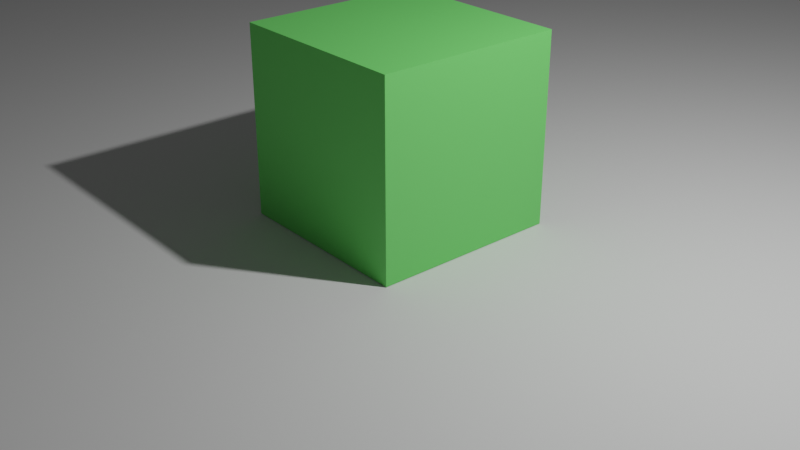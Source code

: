 # Source: MyCubeJackson.blend  (saved by Blender 3.6.11; exported with 4.5.12 LTS)
import bpy
from mathutils import Matrix  # noqa: F401  (used for matrix-valued properties, if any)

bpy.ops.wm.read_factory_settings(use_empty=True)
scene = bpy.context.scene
scene.name = 'Scene'

# ---- collections
col_collection = bpy.data.collections.new('Collection'); scene.collection.children.link(col_collection)

# ---- materials (node trees are filled in below, after node groups)
mat_material = bpy.data.materials.new('Material')
mat_material.alpha_threshold = 0.0
mat_material.use_transparent_shadow = False
mat_material.roughness = 0.5
mat_material.line_color = (0.0, 0.0, 0.0, 1.0)

# ---- material node trees
mat_material.use_nodes = True; mat_material.node_tree.nodes.clear()
_N = mat_material.node_tree.nodes; _L = mat_material.node_tree.links
n0 = _N.new('ShaderNodeBsdfPrincipled'); n0.name = 'Principled BSDF'; n0.location = (10, 300)
n0.distribution = 'GGX'
n0.subsurface_method = 'RANDOM_WALK_SKIN'
n0.inputs[0].default_value = (0.1744, 0.8, 0.1563, 1.0)
n0.inputs[3].default_value = 1.45
n0.inputs[27].default_value = (0.0, 0.0, 0.0, 1.0)
n0.inputs[28].default_value = 1.0
n1 = _N.new('ShaderNodeOutputMaterial'); n1.name = 'Material Output'; n1.location = (412, 250)
_L.new(n0.outputs[0], n1.inputs[0])
n1.is_active_output = True

# ---- world
world_world = bpy.data.worlds.new('World'); scene.world = world_world
world_world.use_nodes = True; world_world.node_tree.nodes.clear()
_N = world_world.node_tree.nodes; _L = world_world.node_tree.links
n0 = _N.new('ShaderNodeOutputWorld'); n0.name = 'World Output'; n0.location = (300, 300)
n1 = _N.new('ShaderNodeBackground'); n1.name = 'Background'; n1.location = (10, 300)
n1.inputs[0].default_value = (0.05088, 0.05088, 0.05088, 1.0)
_L.new(n1.outputs[0], n0.inputs[0])
n0.is_active_output = True
world_world.color = (0.05088, 0.05088, 0.05088)
world_world.use_sun_shadow = False
world_world.sun_shadow_jitter_overblur = 0.0

# ---- cameras
cam_camera = bpy.data.cameras.new('Camera')
cam_camera.clip_end = 100.0
cam_camera.ortho_scale = 7.314

# ---- lights
light_light = bpy.data.lights.new('Light', 'POINT')
light_light.transmission_factor = 0.0
light_light.energy = 1000.0
light_light.shadow_soft_size = 0.1
light_light.shadow_maximum_resolution = 0.006
light_light.use_absolute_resolution = True

# ---- meshes
me_cube = bpy.data.meshes.new('Cube')
me_cube.from_pydata([(1.0, 1.0, 1.0), (1.0, 1.0, -1.0), (1.0, -1.0, 1.0), (1.0, -1.0, -1.0), (-1.0, 1.0, 1.0), (-1.0, 1.0, -1.0), (-1.0, -1.0, 1.0), (-1.0, -1.0, -1.0)], [], [(0, 4, 6, 2), (3, 2, 6, 7), (7, 6, 4, 5), (5, 1, 3, 7), (1, 0, 2, 3), (5, 4, 0, 1)])
_uv = me_cube.uv_layers.new(name='UVMap')
_uv.uv.foreach_set('vector', [0.625, 0.5, 0.875, 0.5, 0.875, 0.75, 0.625, 0.75, 0.375, 0.75, 0.625, 0.75, 0.625, 1.0, 0.375, 1.0, 0.375, 0.0, 0.625, 0.0, 0.625, 0.25, 0.375, 0.25, 0.125, 0.5, 0.375, 0.5, 0.375, 0.75, 0.125, 0.75, 0.375, 0.5, 0.625, 0.5, 0.625, 0.75, 0.375, 0.75, 0.375, 0.25, 0.625, 0.25, 0.625, 0.5, 0.375, 0.5])
me_cube.materials.append(mat_material)
me_cube.use_mirror_vertex_groups = False
me_cube.update()
me_plane_001 = bpy.data.meshes.new('Plane.001')
me_plane_001.from_pydata([(-1.0, -1.0, 0.0), (1.0, -1.0, 0.0), (-1.0, 1.0, 0.0), (1.0, 1.0, 0.0)], [], [(0, 1, 3, 2)])
_uv = me_plane_001.uv_layers.new(name='UVMap')
_uv.uv.foreach_set('vector', [0.0, 0.0, 1.0, 0.0, 1.0, 1.0, 0.0, 1.0])
me_plane_001.update()
me_circle = bpy.data.meshes.new('Circle')
me_circle.from_pydata([(0.0, 1.0, 0.0), (-0.1951, 0.9808, 0.0), (-0.3827, 0.9239, 0.0), (-0.5556, 0.8315, 0.0), (-0.7071, 0.7071, 0.0), (-0.8315, 0.5556, 0.0), (-0.9239, 0.3827, 0.0), (-0.9808, 0.1951, 0.0), (-1.0, 0.0, 0.0), (-0.9808, -0.1951, 0.0), (-0.9239, -0.3827, 0.0), (-0.8315, -0.5556, 0.0), (-0.7071, -0.7071, 0.0), (-0.5556, -0.8315, 0.0), (-0.3827, -0.9239, 0.0), (-0.1951, -0.9808, 0.0), (0.0, -1.0, 0.0), (0.1951, -0.9808, 0.0), (0.3827, -0.9239, 0.0), (0.5556, -0.8315, 0.0), (0.7071, -0.7071, 0.0), (0.8315, -0.5556, 0.0), (0.9239, -0.3827, 0.0), (0.9808, -0.1951, 0.0), (1.0, 0.0, 0.0), (0.9808, 0.1951, 0.0), (0.9239, 0.3827, 0.0), (0.8315, 0.5556, 0.0), (0.7071, 0.7071, 0.0), (0.5556, 0.8315, 0.0), (0.3827, 0.9239, 0.0), (0.1951, 0.9808, 0.0)], [(1, 0), (2, 1), (3, 2), (4, 3), (5, 4), (6, 5), (7, 6), (8, 7), (9, 8), (10, 9), (11, 10), (12, 11), (13, 12), (14, 13), (15, 14), (16, 15), (17, 16), (18, 17), (19, 18), (20, 19), (21, 20), (22, 21), (23, 22), (24, 23), (25, 24), (26, 25), (27, 26), (28, 27), (29, 28), (30, 29), (31, 30), (0, 31)], [])
_uv = me_circle.uv_layers.new(name='UVMap')
_uv.uv.foreach_set('vector', [])
me_circle.update()

# ---- objects
ob_mycube_jackson = bpy.data.objects.new('MyCube_Jackson', me_cube)
ob_light = bpy.data.objects.new('Light', light_light)
ob_camera = bpy.data.objects.new('Camera', cam_camera)
ob_empty = bpy.data.objects.new('Empty', None)
ob_plane = bpy.data.objects.new('Plane', me_plane_001)
ob_mycube_base = bpy.data.objects.new('MyCube_Base', me_circle)

# ---- transforms, parenting, visibility, modifiers, constraints
ob_mycube_jackson.parent = ob_mycube_base
ob_mycube_jackson.matrix_parent_inverse = Matrix(((0.4008, -0.0, 0.0, -0.0), (-0.0, 0.4008, -0.0, 0.0), (0.0, -0.0, 0.4008, -0.0), (-0.0, 0.0, -0.0, 1.0)))
ob_mycube_jackson.location = (0.0, 0.0, 1.005)
ob_mycube_jackson.rotation_euler = (0.0, -0.0, -4.765)
ob_mycube_jackson.lock_rotations_4d = False
ob_mycube_jackson.empty_display_type = 'ARROWS'
ob_mycube_jackson.lineart.crease_threshold = 0.0
ob_light.location = (4.076, 1.005, 5.904)
ob_light.rotation_euler = (0.6503, 0.05522, 1.866)
ob_light.lock_rotations_4d = False
ob_light.empty_display_type = 'ARROWS'
ob_light.color = (0.0, 0.0, 0.0, 0.0)
ob_light.lineart.crease_threshold = 0.0
ob_camera.location = (7.359, -6.926, 4.958)
ob_camera.rotation_euler = (1.109, 0.0, 0.8149)
ob_camera.lock_rotations_4d = False
ob_camera.empty_display_type = 'ARROWS'
ob_camera.color = (0.0, 0.0, 0.0, 0.0)
ob_camera.display_type = 'WIRE'
ob_camera.lineart.crease_threshold = 0.0
ob_empty.location = (0.0, 0.0, 0.0)
ob_empty.empty_display_type = 'ARROWS'
ob_plane.location = (0.0, 0.0, 0.0)
ob_plane.scale = (499.0, 457.1, 1.0)
ob_mycube_base.location = (0.0, 0.0, 0.0)
ob_mycube_base.scale = (2.495, 2.495, 2.495)
ob_mycube_base.display_type = 'WIRE'
ob_mycube_base.show_wire = True
ob_mycube_base.display.show_shadows = False

# ---- collection membership
col_collection.objects.link(ob_mycube_jackson)
col_collection.objects.link(ob_light)
col_collection.objects.link(ob_camera)
col_collection.objects.link(ob_empty)
col_collection.objects.link(ob_plane)
col_collection.objects.link(ob_mycube_base)

# ---- scene / render settings (as saved in the file)
scene.camera = ob_camera
scene.frame_start = 0; scene.frame_end = 30; scene.frame_set(17)
scene.render.engine = 'BLENDER_EEVEE_NEXT'
scene.cycles.sampling_pattern = 'TABULATED_SOBOL'
scene.view_settings.view_transform = 'Filmic'
bpy.context.view_layer.update()

